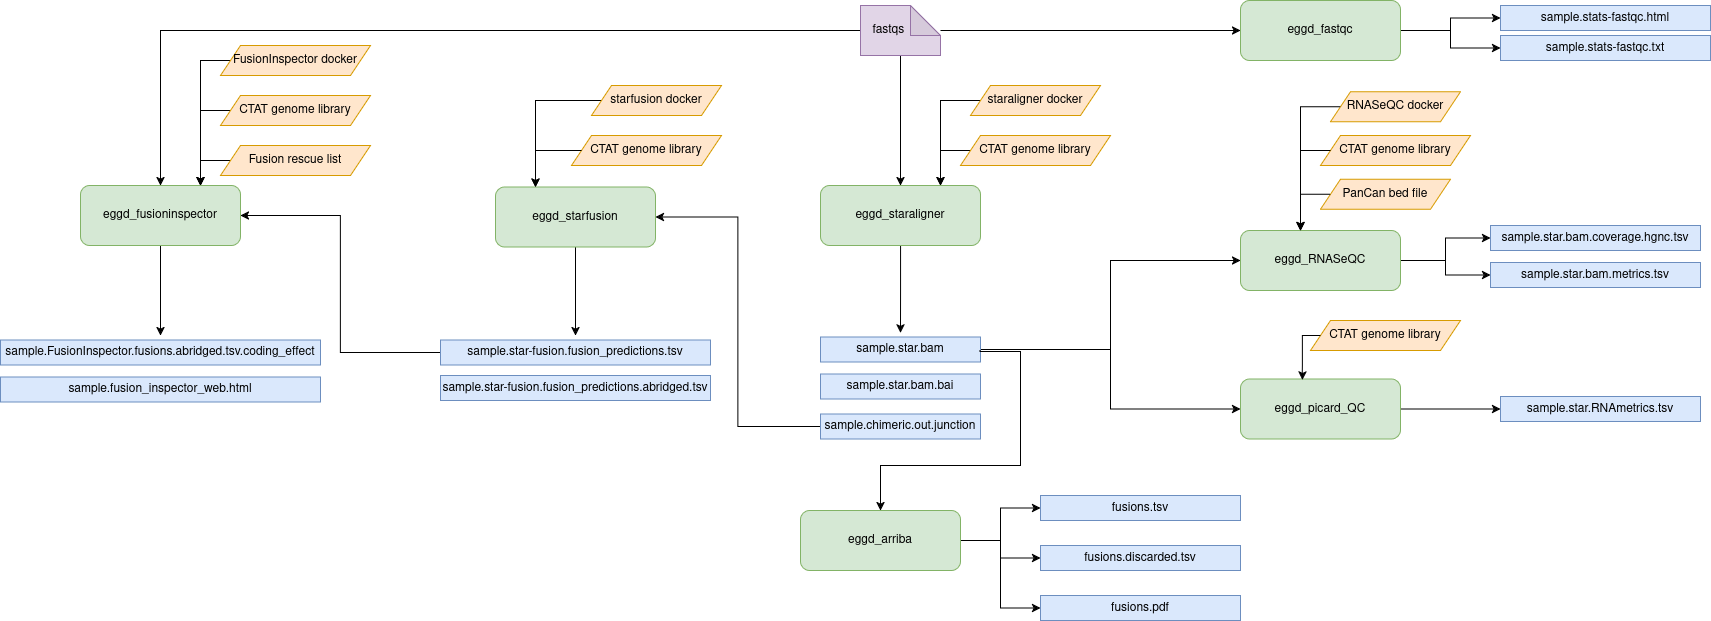

The diagram above was exported from draw.io. Its source (the exported page's mxGraphModel, read from the mxfile embedded in the PNG):
<mxGraphModel dx="2526" dy="798" grid="1" gridSize="10" guides="1" tooltips="1" connect="1" arrows="1" fold="1" page="1" pageScale="1" pageWidth="1100" pageHeight="850" background="none" math="0" shadow="0">
  <root>
    <mxCell id="0" />
    <mxCell id="1" parent="0" />
    <mxCell id="bXf2k8F-6Ps9tbT6H5dN-87" style="edgeStyle=orthogonalEdgeStyle;rounded=0;orthogonalLoop=1;jettySize=auto;html=1;" parent="1" source="bXf2k8F-6Ps9tbT6H5dN-1" edge="1">
      <mxGeometry relative="1" as="geometry">
        <mxPoint x="519.90625" y="437.4935213414635" as="targetPoint" />
      </mxGeometry>
    </mxCell>
    <mxCell id="bXf2k8F-6Ps9tbT6H5dN-1" value="eggd_staraligner" style="rounded=1;whiteSpace=wrap;html=1;fillColor=#d5e8d4;strokeColor=#82b366;" parent="1" vertex="1">
      <mxGeometry x="440" y="290" width="160" height="60" as="geometry" />
    </mxCell>
    <mxCell id="bXf2k8F-6Ps9tbT6H5dN-86" style="edgeStyle=orthogonalEdgeStyle;rounded=0;orthogonalLoop=1;jettySize=auto;html=1;" parent="1" source="bXf2k8F-6Ps9tbT6H5dN-4" edge="1">
      <mxGeometry relative="1" as="geometry">
        <mxPoint x="195" y="440" as="targetPoint" />
      </mxGeometry>
    </mxCell>
    <mxCell id="bXf2k8F-6Ps9tbT6H5dN-4" value="eggd_starfusion" style="rounded=1;whiteSpace=wrap;html=1;fillColor=#d5e8d4;strokeColor=#82b366;" parent="1" vertex="1">
      <mxGeometry x="115" y="291.5" width="160" height="60" as="geometry" />
    </mxCell>
    <mxCell id="bXf2k8F-6Ps9tbT6H5dN-85" style="edgeStyle=orthogonalEdgeStyle;rounded=0;orthogonalLoop=1;jettySize=auto;html=1;" parent="1" source="bXf2k8F-6Ps9tbT6H5dN-5" edge="1">
      <mxGeometry relative="1" as="geometry">
        <mxPoint x="-220" y="440" as="targetPoint" />
      </mxGeometry>
    </mxCell>
    <mxCell id="bXf2k8F-6Ps9tbT6H5dN-5" value="eggd_fusioninspector" style="rounded=1;whiteSpace=wrap;html=1;fillColor=#d5e8d4;strokeColor=#82b366;" parent="1" vertex="1">
      <mxGeometry x="-300" y="290" width="160" height="60" as="geometry" />
    </mxCell>
    <mxCell id="bXf2k8F-6Ps9tbT6H5dN-78" style="edgeStyle=orthogonalEdgeStyle;rounded=0;orthogonalLoop=1;jettySize=auto;html=1;" parent="1" source="bXf2k8F-6Ps9tbT6H5dN-6" target="bXf2k8F-6Ps9tbT6H5dN-38" edge="1">
      <mxGeometry relative="1" as="geometry" />
    </mxCell>
    <mxCell id="bXf2k8F-6Ps9tbT6H5dN-79" style="edgeStyle=orthogonalEdgeStyle;rounded=0;orthogonalLoop=1;jettySize=auto;html=1;" parent="1" source="bXf2k8F-6Ps9tbT6H5dN-6" target="bXf2k8F-6Ps9tbT6H5dN-39" edge="1">
      <mxGeometry relative="1" as="geometry" />
    </mxCell>
    <mxCell id="bXf2k8F-6Ps9tbT6H5dN-6" value="eggd_RNASeQC" style="rounded=1;whiteSpace=wrap;html=1;fillColor=#d5e8d4;strokeColor=#82b366;" parent="1" vertex="1">
      <mxGeometry x="860" y="335" width="160" height="60" as="geometry" />
    </mxCell>
    <mxCell id="bXf2k8F-6Ps9tbT6H5dN-80" style="edgeStyle=orthogonalEdgeStyle;rounded=0;orthogonalLoop=1;jettySize=auto;html=1;" parent="1" source="bXf2k8F-6Ps9tbT6H5dN-7" target="bXf2k8F-6Ps9tbT6H5dN-40" edge="1">
      <mxGeometry relative="1" as="geometry" />
    </mxCell>
    <mxCell id="bXf2k8F-6Ps9tbT6H5dN-7" value="eggd_picard_QC" style="rounded=1;whiteSpace=wrap;html=1;fillColor=#d5e8d4;strokeColor=#82b366;" parent="1" vertex="1">
      <mxGeometry x="860" y="483.5" width="160" height="60" as="geometry" />
    </mxCell>
    <mxCell id="bXf2k8F-6Ps9tbT6H5dN-81" style="edgeStyle=orthogonalEdgeStyle;rounded=0;orthogonalLoop=1;jettySize=auto;html=1;entryX=0;entryY=0.5;entryDx=0;entryDy=0;" parent="1" source="bXf2k8F-6Ps9tbT6H5dN-8" target="bXf2k8F-6Ps9tbT6H5dN-41" edge="1">
      <mxGeometry relative="1" as="geometry" />
    </mxCell>
    <mxCell id="bXf2k8F-6Ps9tbT6H5dN-82" style="edgeStyle=orthogonalEdgeStyle;rounded=0;orthogonalLoop=1;jettySize=auto;html=1;entryX=0;entryY=0.5;entryDx=0;entryDy=0;" parent="1" source="bXf2k8F-6Ps9tbT6H5dN-8" target="bXf2k8F-6Ps9tbT6H5dN-42" edge="1">
      <mxGeometry relative="1" as="geometry" />
    </mxCell>
    <mxCell id="bXf2k8F-6Ps9tbT6H5dN-8" value="eggd_fastqc" style="rounded=1;whiteSpace=wrap;html=1;fillColor=#d5e8d4;strokeColor=#82b366;" parent="1" vertex="1">
      <mxGeometry x="860" y="105" width="160" height="60" as="geometry" />
    </mxCell>
    <mxCell id="bXf2k8F-6Ps9tbT6H5dN-13" style="edgeStyle=orthogonalEdgeStyle;rounded=0;orthogonalLoop=1;jettySize=auto;html=1;entryX=0.5;entryY=0;entryDx=0;entryDy=0;" parent="1" source="bXf2k8F-6Ps9tbT6H5dN-12" target="bXf2k8F-6Ps9tbT6H5dN-1" edge="1">
      <mxGeometry relative="1" as="geometry" />
    </mxCell>
    <mxCell id="bXf2k8F-6Ps9tbT6H5dN-14" style="edgeStyle=orthogonalEdgeStyle;rounded=0;orthogonalLoop=1;jettySize=auto;html=1;entryX=0.5;entryY=0;entryDx=0;entryDy=0;" parent="1" source="bXf2k8F-6Ps9tbT6H5dN-12" target="bXf2k8F-6Ps9tbT6H5dN-5" edge="1">
      <mxGeometry relative="1" as="geometry" />
    </mxCell>
    <mxCell id="bXf2k8F-6Ps9tbT6H5dN-15" style="edgeStyle=orthogonalEdgeStyle;rounded=0;orthogonalLoop=1;jettySize=auto;html=1;entryX=0;entryY=0.5;entryDx=0;entryDy=0;" parent="1" source="bXf2k8F-6Ps9tbT6H5dN-12" target="bXf2k8F-6Ps9tbT6H5dN-8" edge="1">
      <mxGeometry relative="1" as="geometry" />
    </mxCell>
    <mxCell id="bXf2k8F-6Ps9tbT6H5dN-12" value="fastqs&amp;nbsp; &amp;nbsp; &amp;nbsp; &amp;nbsp;" style="shape=note;whiteSpace=wrap;html=1;backgroundOutline=1;darkOpacity=0.05;fillColor=#e1d5e7;strokeColor=#9673a6;" parent="1" vertex="1">
      <mxGeometry x="480" y="110" width="80" height="50" as="geometry" />
    </mxCell>
    <mxCell id="bXf2k8F-6Ps9tbT6H5dN-22" style="edgeStyle=orthogonalEdgeStyle;rounded=0;orthogonalLoop=1;jettySize=auto;html=1;entryX=0;entryY=0.5;entryDx=0;entryDy=0;" parent="1" source="bXf2k8F-6Ps9tbT6H5dN-17" target="bXf2k8F-6Ps9tbT6H5dN-6" edge="1">
      <mxGeometry relative="1" as="geometry" />
    </mxCell>
    <mxCell id="bXf2k8F-6Ps9tbT6H5dN-23" style="edgeStyle=orthogonalEdgeStyle;rounded=0;orthogonalLoop=1;jettySize=auto;html=1;entryX=0;entryY=0.5;entryDx=0;entryDy=0;" parent="1" source="bXf2k8F-6Ps9tbT6H5dN-17" target="bXf2k8F-6Ps9tbT6H5dN-7" edge="1">
      <mxGeometry relative="1" as="geometry" />
    </mxCell>
    <mxCell id="bXf2k8F-6Ps9tbT6H5dN-17" value="sample.star.bam" style="rounded=0;whiteSpace=wrap;html=1;fillColor=#dae8fc;strokeColor=#6c8ebf;" parent="1" vertex="1">
      <mxGeometry x="440" y="441.5" width="160" height="25" as="geometry" />
    </mxCell>
    <mxCell id="bXf2k8F-6Ps9tbT6H5dN-18" value="sample.star.bam.bai" style="rounded=0;whiteSpace=wrap;html=1;fillColor=#dae8fc;strokeColor=#6c8ebf;" parent="1" vertex="1">
      <mxGeometry x="440" y="478.5" width="160" height="25" as="geometry" />
    </mxCell>
    <mxCell id="bXf2k8F-6Ps9tbT6H5dN-21" style="edgeStyle=orthogonalEdgeStyle;rounded=0;orthogonalLoop=1;jettySize=auto;html=1;entryX=1;entryY=0.5;entryDx=0;entryDy=0;" parent="1" source="bXf2k8F-6Ps9tbT6H5dN-19" target="bXf2k8F-6Ps9tbT6H5dN-4" edge="1">
      <mxGeometry relative="1" as="geometry" />
    </mxCell>
    <mxCell id="bXf2k8F-6Ps9tbT6H5dN-19" value="sample.chimeric.out.junction" style="rounded=0;whiteSpace=wrap;html=1;fillColor=#dae8fc;strokeColor=#6c8ebf;" parent="1" vertex="1">
      <mxGeometry x="440" y="518.5" width="160" height="25" as="geometry" />
    </mxCell>
    <mxCell id="bXf2k8F-6Ps9tbT6H5dN-34" style="edgeStyle=orthogonalEdgeStyle;rounded=0;orthogonalLoop=1;jettySize=auto;html=1;entryX=1;entryY=0.5;entryDx=0;entryDy=0;" parent="1" source="bXf2k8F-6Ps9tbT6H5dN-27" target="bXf2k8F-6Ps9tbT6H5dN-5" edge="1">
      <mxGeometry relative="1" as="geometry" />
    </mxCell>
    <mxCell id="bXf2k8F-6Ps9tbT6H5dN-27" value="sample.star-fusion.fusion_predictions.tsv" style="rounded=0;whiteSpace=wrap;html=1;fillColor=#dae8fc;strokeColor=#6c8ebf;" parent="1" vertex="1">
      <mxGeometry x="60" y="444.5" width="270" height="25" as="geometry" />
    </mxCell>
    <mxCell id="bXf2k8F-6Ps9tbT6H5dN-28" value="sample.star-fusion.fusion_predictions.abridged.tsv" style="rounded=0;whiteSpace=wrap;html=1;fillColor=#dae8fc;strokeColor=#6c8ebf;" parent="1" vertex="1">
      <mxGeometry x="60" y="480" width="270" height="25" as="geometry" />
    </mxCell>
    <mxCell id="bXf2k8F-6Ps9tbT6H5dN-31" value="sample.FusionInspector.fusions.abridged.tsv.coding_effect" style="rounded=0;whiteSpace=wrap;html=1;fillColor=#dae8fc;strokeColor=#6c8ebf;" parent="1" vertex="1">
      <mxGeometry x="-380" y="444.5" width="320" height="25" as="geometry" />
    </mxCell>
    <mxCell id="bXf2k8F-6Ps9tbT6H5dN-32" value="sample.fusion_inspector_web.html" style="rounded=0;whiteSpace=wrap;html=1;fillColor=#dae8fc;strokeColor=#6c8ebf;" parent="1" vertex="1">
      <mxGeometry x="-380" y="481.5" width="320" height="25" as="geometry" />
    </mxCell>
    <mxCell id="bXf2k8F-6Ps9tbT6H5dN-38" value="sample.star.bam.coverage.hgnc.tsv" style="rounded=0;whiteSpace=wrap;html=1;fillColor=#dae8fc;strokeColor=#6c8ebf;" parent="1" vertex="1">
      <mxGeometry x="1110" y="330" width="210" height="25" as="geometry" />
    </mxCell>
    <mxCell id="bXf2k8F-6Ps9tbT6H5dN-39" value="sample.star.bam.metrics.tsv" style="rounded=0;whiteSpace=wrap;html=1;fillColor=#dae8fc;strokeColor=#6c8ebf;" parent="1" vertex="1">
      <mxGeometry x="1110" y="367" width="210" height="25" as="geometry" />
    </mxCell>
    <mxCell id="bXf2k8F-6Ps9tbT6H5dN-40" value="sample.star.RNAmetrics.tsv" style="rounded=0;whiteSpace=wrap;html=1;fillColor=#dae8fc;strokeColor=#6c8ebf;" parent="1" vertex="1">
      <mxGeometry x="1120" y="501" width="200" height="25" as="geometry" />
    </mxCell>
    <mxCell id="bXf2k8F-6Ps9tbT6H5dN-41" value="sample.stats-fastqc.html" style="rounded=0;whiteSpace=wrap;html=1;fillColor=#dae8fc;strokeColor=#6c8ebf;" parent="1" vertex="1">
      <mxGeometry x="1120" y="110" width="210" height="25" as="geometry" />
    </mxCell>
    <mxCell id="bXf2k8F-6Ps9tbT6H5dN-42" value="sample.stats-fastqc.txt" style="rounded=0;whiteSpace=wrap;html=1;fillColor=#dae8fc;strokeColor=#6c8ebf;" parent="1" vertex="1">
      <mxGeometry x="1120" y="140" width="210" height="25" as="geometry" />
    </mxCell>
    <mxCell id="bXf2k8F-6Ps9tbT6H5dN-71" style="edgeStyle=orthogonalEdgeStyle;rounded=0;orthogonalLoop=1;jettySize=auto;html=1;entryX=0.25;entryY=0;entryDx=0;entryDy=0;" parent="1" source="bXf2k8F-6Ps9tbT6H5dN-43" target="bXf2k8F-6Ps9tbT6H5dN-4" edge="1">
      <mxGeometry relative="1" as="geometry">
        <Array as="points">
          <mxPoint x="155" y="205" />
        </Array>
      </mxGeometry>
    </mxCell>
    <mxCell id="bXf2k8F-6Ps9tbT6H5dN-43" value="starfusion docker" style="shape=parallelogram;perimeter=parallelogramPerimeter;whiteSpace=wrap;html=1;fixedSize=1;fillColor=#ffe6cc;strokeColor=#d79b00;" parent="1" vertex="1">
      <mxGeometry x="211" y="190" width="130" height="30" as="geometry" />
    </mxCell>
    <mxCell id="bXf2k8F-6Ps9tbT6H5dN-58" style="edgeStyle=orthogonalEdgeStyle;rounded=0;orthogonalLoop=1;jettySize=auto;html=1;" parent="1" source="bXf2k8F-6Ps9tbT6H5dN-44" edge="1">
      <mxGeometry relative="1" as="geometry">
        <mxPoint x="-180" y="290" as="targetPoint" />
      </mxGeometry>
    </mxCell>
    <mxCell id="bXf2k8F-6Ps9tbT6H5dN-44" value="FusionInspector docker" style="shape=parallelogram;perimeter=parallelogramPerimeter;whiteSpace=wrap;html=1;fixedSize=1;fillColor=#ffe6cc;strokeColor=#d79b00;" parent="1" vertex="1">
      <mxGeometry x="-160" y="150" width="150" height="30" as="geometry" />
    </mxCell>
    <mxCell id="bXf2k8F-6Ps9tbT6H5dN-66" style="edgeStyle=orthogonalEdgeStyle;rounded=0;orthogonalLoop=1;jettySize=auto;html=1;entryX=0.75;entryY=0;entryDx=0;entryDy=0;" parent="1" source="bXf2k8F-6Ps9tbT6H5dN-45" target="bXf2k8F-6Ps9tbT6H5dN-1" edge="1">
      <mxGeometry relative="1" as="geometry">
        <Array as="points">
          <mxPoint x="560" y="205" />
        </Array>
      </mxGeometry>
    </mxCell>
    <mxCell id="bXf2k8F-6Ps9tbT6H5dN-45" value="staraligner docker" style="shape=parallelogram;perimeter=parallelogramPerimeter;whiteSpace=wrap;html=1;fixedSize=1;fillColor=#ffe6cc;strokeColor=#d79b00;" parent="1" vertex="1">
      <mxGeometry x="590" y="190" width="130" height="30" as="geometry" />
    </mxCell>
    <mxCell id="bXf2k8F-6Ps9tbT6H5dN-57" style="edgeStyle=orthogonalEdgeStyle;rounded=0;orthogonalLoop=1;jettySize=auto;html=1;" parent="1" source="bXf2k8F-6Ps9tbT6H5dN-46" edge="1">
      <mxGeometry relative="1" as="geometry">
        <mxPoint x="-180" y="290" as="targetPoint" />
      </mxGeometry>
    </mxCell>
    <mxCell id="bXf2k8F-6Ps9tbT6H5dN-46" value="CTAT genome library" style="shape=parallelogram;perimeter=parallelogramPerimeter;whiteSpace=wrap;html=1;fixedSize=1;fillColor=#ffe6cc;strokeColor=#d79b00;" parent="1" vertex="1">
      <mxGeometry x="-160" y="200" width="150" height="30" as="geometry" />
    </mxCell>
    <mxCell id="bXf2k8F-6Ps9tbT6H5dN-47" value="CTAT genome library" style="shape=parallelogram;perimeter=parallelogramPerimeter;whiteSpace=wrap;html=1;fixedSize=1;fillColor=#ffe6cc;strokeColor=#d79b00;" parent="1" vertex="1">
      <mxGeometry x="191" y="240" width="150" height="30" as="geometry" />
    </mxCell>
    <mxCell id="bXf2k8F-6Ps9tbT6H5dN-65" style="edgeStyle=orthogonalEdgeStyle;rounded=0;orthogonalLoop=1;jettySize=auto;html=1;entryX=0.75;entryY=0;entryDx=0;entryDy=0;" parent="1" source="bXf2k8F-6Ps9tbT6H5dN-48" target="bXf2k8F-6Ps9tbT6H5dN-1" edge="1">
      <mxGeometry relative="1" as="geometry">
        <Array as="points">
          <mxPoint x="560" y="255" />
        </Array>
      </mxGeometry>
    </mxCell>
    <mxCell id="bXf2k8F-6Ps9tbT6H5dN-48" value="CTAT genome library" style="shape=parallelogram;perimeter=parallelogramPerimeter;whiteSpace=wrap;html=1;fixedSize=1;fillColor=#ffe6cc;strokeColor=#d79b00;" parent="1" vertex="1">
      <mxGeometry x="580" y="240" width="150" height="30" as="geometry" />
    </mxCell>
    <mxCell id="bXf2k8F-6Ps9tbT6H5dN-51" value="RNASeQC docker" style="shape=parallelogram;perimeter=parallelogramPerimeter;whiteSpace=wrap;html=1;fixedSize=1;fillColor=#ffe6cc;strokeColor=#d79b00;" parent="1" vertex="1">
      <mxGeometry x="950" y="196.25" width="130" height="30" as="geometry" />
    </mxCell>
    <mxCell id="bXf2k8F-6Ps9tbT6H5dN-52" value="CTAT genome library" style="shape=parallelogram;perimeter=parallelogramPerimeter;whiteSpace=wrap;html=1;fixedSize=1;fillColor=#ffe6cc;strokeColor=#d79b00;" parent="1" vertex="1">
      <mxGeometry x="940" y="240" width="150" height="30" as="geometry" />
    </mxCell>
    <mxCell id="bXf2k8F-6Ps9tbT6H5dN-56" style="edgeStyle=orthogonalEdgeStyle;rounded=0;orthogonalLoop=1;jettySize=auto;html=1;entryX=0.75;entryY=0;entryDx=0;entryDy=0;" parent="1" source="bXf2k8F-6Ps9tbT6H5dN-53" target="bXf2k8F-6Ps9tbT6H5dN-5" edge="1">
      <mxGeometry relative="1" as="geometry">
        <Array as="points">
          <mxPoint x="-180" y="265" />
        </Array>
      </mxGeometry>
    </mxCell>
    <mxCell id="bXf2k8F-6Ps9tbT6H5dN-53" value="Fusion rescue list" style="shape=parallelogram;perimeter=parallelogramPerimeter;whiteSpace=wrap;html=1;fixedSize=1;fillColor=#ffe6cc;strokeColor=#d79b00;" parent="1" vertex="1">
      <mxGeometry x="-160" y="250" width="150" height="30" as="geometry" />
    </mxCell>
    <mxCell id="bXf2k8F-6Ps9tbT6H5dN-54" value="PanCan bed file" style="shape=parallelogram;perimeter=parallelogramPerimeter;whiteSpace=wrap;html=1;fixedSize=1;fillColor=#ffe6cc;strokeColor=#d79b00;" parent="1" vertex="1">
      <mxGeometry x="940" y="283.75" width="130" height="30" as="geometry" />
    </mxCell>
    <mxCell id="bXf2k8F-6Ps9tbT6H5dN-55" value="CTAT genome library" style="shape=parallelogram;perimeter=parallelogramPerimeter;whiteSpace=wrap;html=1;fixedSize=1;fillColor=#ffe6cc;strokeColor=#d79b00;" parent="1" vertex="1">
      <mxGeometry x="930" y="425" width="150" height="30" as="geometry" />
    </mxCell>
    <mxCell id="bXf2k8F-6Ps9tbT6H5dN-70" style="edgeStyle=orthogonalEdgeStyle;rounded=0;orthogonalLoop=1;jettySize=auto;html=1;entryX=0.25;entryY=0;entryDx=0;entryDy=0;" parent="1" source="bXf2k8F-6Ps9tbT6H5dN-47" target="bXf2k8F-6Ps9tbT6H5dN-4" edge="1">
      <mxGeometry relative="1" as="geometry">
        <Array as="points">
          <mxPoint x="155" y="255" />
        </Array>
      </mxGeometry>
    </mxCell>
    <mxCell id="bXf2k8F-6Ps9tbT6H5dN-74" style="edgeStyle=orthogonalEdgeStyle;rounded=0;orthogonalLoop=1;jettySize=auto;html=1;" parent="1" source="bXf2k8F-6Ps9tbT6H5dN-51" target="bXf2k8F-6Ps9tbT6H5dN-6" edge="1">
      <mxGeometry relative="1" as="geometry">
        <Array as="points">
          <mxPoint x="920" y="211" />
        </Array>
      </mxGeometry>
    </mxCell>
    <mxCell id="bXf2k8F-6Ps9tbT6H5dN-75" style="edgeStyle=orthogonalEdgeStyle;rounded=0;orthogonalLoop=1;jettySize=auto;html=1;entryX=0.375;entryY=-0.001;entryDx=0;entryDy=0;entryPerimeter=0;" parent="1" source="bXf2k8F-6Ps9tbT6H5dN-52" target="bXf2k8F-6Ps9tbT6H5dN-6" edge="1">
      <mxGeometry relative="1" as="geometry">
        <Array as="points">
          <mxPoint x="920" y="255" />
        </Array>
      </mxGeometry>
    </mxCell>
    <mxCell id="bXf2k8F-6Ps9tbT6H5dN-76" style="edgeStyle=orthogonalEdgeStyle;rounded=0;orthogonalLoop=1;jettySize=auto;html=1;entryX=0.375;entryY=0.008;entryDx=0;entryDy=0;entryPerimeter=0;" parent="1" source="bXf2k8F-6Ps9tbT6H5dN-54" target="bXf2k8F-6Ps9tbT6H5dN-6" edge="1">
      <mxGeometry relative="1" as="geometry">
        <Array as="points">
          <mxPoint x="920" y="299" />
        </Array>
      </mxGeometry>
    </mxCell>
    <mxCell id="bXf2k8F-6Ps9tbT6H5dN-77" style="edgeStyle=orthogonalEdgeStyle;rounded=0;orthogonalLoop=1;jettySize=auto;html=1;entryX=0.386;entryY=0.014;entryDx=0;entryDy=0;entryPerimeter=0;" parent="1" source="bXf2k8F-6Ps9tbT6H5dN-55" target="bXf2k8F-6Ps9tbT6H5dN-7" edge="1">
      <mxGeometry relative="1" as="geometry">
        <Array as="points">
          <mxPoint x="922" y="440" />
          <mxPoint x="922" y="470" />
        </Array>
      </mxGeometry>
    </mxCell>
    <mxCell id="7JGYOxrIK30xdZjFF6Cd-11" style="edgeStyle=orthogonalEdgeStyle;rounded=0;orthogonalLoop=1;jettySize=auto;html=1;exitX=1;exitY=0.5;exitDx=0;exitDy=0;entryX=0;entryY=0.5;entryDx=0;entryDy=0;" parent="1" source="7JGYOxrIK30xdZjFF6Cd-1" target="7JGYOxrIK30xdZjFF6Cd-6" edge="1">
      <mxGeometry relative="1" as="geometry" />
    </mxCell>
    <mxCell id="7JGYOxrIK30xdZjFF6Cd-13" style="edgeStyle=orthogonalEdgeStyle;rounded=0;orthogonalLoop=1;jettySize=auto;html=1;exitX=1;exitY=0.5;exitDx=0;exitDy=0;entryX=0;entryY=0.5;entryDx=0;entryDy=0;" parent="1" source="7JGYOxrIK30xdZjFF6Cd-1" target="7JGYOxrIK30xdZjFF6Cd-8" edge="1">
      <mxGeometry relative="1" as="geometry" />
    </mxCell>
    <mxCell id="Qr1HAAtaS4DpLKiIMfV4-1" style="edgeStyle=orthogonalEdgeStyle;rounded=0;orthogonalLoop=1;jettySize=auto;html=1;exitX=1;exitY=0.5;exitDx=0;exitDy=0;entryX=0;entryY=0.5;entryDx=0;entryDy=0;" edge="1" parent="1" source="7JGYOxrIK30xdZjFF6Cd-1" target="7JGYOxrIK30xdZjFF6Cd-7">
      <mxGeometry relative="1" as="geometry" />
    </mxCell>
    <mxCell id="7JGYOxrIK30xdZjFF6Cd-1" value="eggd_arriba" style="rounded=1;whiteSpace=wrap;html=1;fillColor=#d5e8d4;strokeColor=#82b366;" parent="1" vertex="1">
      <mxGeometry x="420" y="615" width="160" height="60" as="geometry" />
    </mxCell>
    <mxCell id="7JGYOxrIK30xdZjFF6Cd-3" style="edgeStyle=orthogonalEdgeStyle;rounded=0;orthogonalLoop=1;jettySize=auto;html=1;entryX=0.5;entryY=0;entryDx=0;entryDy=0;" parent="1" target="7JGYOxrIK30xdZjFF6Cd-1" edge="1">
      <mxGeometry relative="1" as="geometry">
        <mxPoint x="599.5" y="455" as="sourcePoint" />
        <mxPoint x="540" y="600" as="targetPoint" />
        <Array as="points">
          <mxPoint x="600" y="456" />
          <mxPoint x="640" y="456" />
          <mxPoint x="640" y="570" />
          <mxPoint x="500" y="570" />
        </Array>
      </mxGeometry>
    </mxCell>
    <mxCell id="7JGYOxrIK30xdZjFF6Cd-6" value="fusions.tsv" style="rounded=0;whiteSpace=wrap;html=1;fillColor=#dae8fc;strokeColor=#6c8ebf;" parent="1" vertex="1">
      <mxGeometry x="660" y="600" width="200" height="25" as="geometry" />
    </mxCell>
    <mxCell id="7JGYOxrIK30xdZjFF6Cd-7" value="fusions.discarded.tsv" style="rounded=0;whiteSpace=wrap;html=1;fillColor=#dae8fc;strokeColor=#6c8ebf;" parent="1" vertex="1">
      <mxGeometry x="660" y="650" width="200" height="25" as="geometry" />
    </mxCell>
    <mxCell id="7JGYOxrIK30xdZjFF6Cd-8" value="fusions.pdf" style="rounded=0;whiteSpace=wrap;html=1;fillColor=#dae8fc;strokeColor=#6c8ebf;" parent="1" vertex="1">
      <mxGeometry x="660" y="700" width="200" height="25" as="geometry" />
    </mxCell>
  </root>
</mxGraphModel>